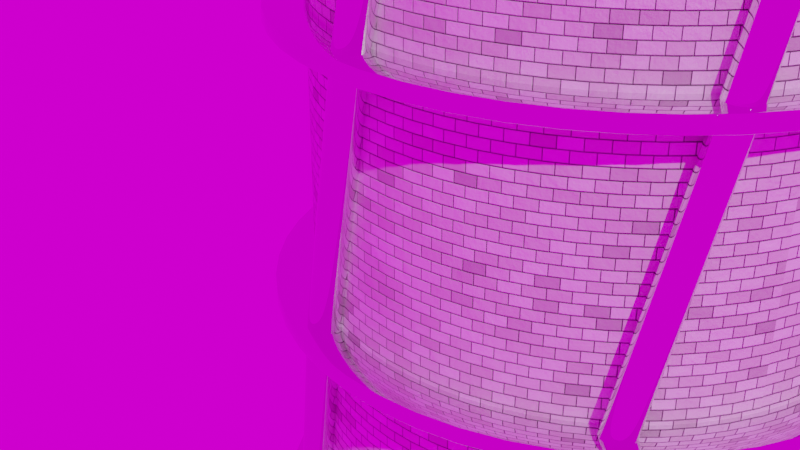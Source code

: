 # Source: creditstower.blend  (saved by Blender 2.92.15; exported with 4.5.12 LTS)
import bpy
from mathutils import Matrix  # noqa: F401  (used for matrix-valued properties, if any)

bpy.ops.wm.read_factory_settings(use_empty=True)
scene = bpy.context.scene
scene.name = 'Scene'

# ---- collections
col_collection = bpy.data.collections.new('Collection'); scene.collection.children.link(col_collection)

# ---- images (referenced by path relative to the original .blend; pixels are not part of the script)
import os
ASSET_DIR = os.environ.get("B2B_ASSET_DIR", "")  # directory of the original .blend (textures are referenced by path, not embedded)
HERE = os.path.dirname(os.path.abspath(__file__))  # packed textures are extracted next to this script under _unpacked/

def load_image(name, relpath, width, height, colorspace="sRGB"):
    """Load a texture the original file referenced (path relative to the .blend, or extracted next to this script)."""
    p = next((c for c in (os.path.join(HERE, relpath), os.path.join(ASSET_DIR, relpath)) if relpath and os.path.exists(c)), "")
    if p:
        img = bpy.data.images.load(p, check_existing=True)
        img.name = name
    else:  # same state as the original file: an image datablock whose file is absent (Cycles renders it pink)
        img = bpy.data.images.new(name, width, height)
        img.source = "FILE"
        img.filepath = "//" + (relpath or name)
    img.colorspace_settings.name = colorspace
    return img
img_tower_baked = load_image('tower_baked', 'textures/tower_baked.png', 1024, 1024, 'sRGB')
img_sky_hdr = load_image('sky.hdr', 'sky.hdr', 1024, 1024, 'Linear Rec.709')

# ---- materials (node trees are filled in below, after node groups)
mat_bricks_bottom = bpy.data.materials.new('bricks_bottom')
mat_metal = bpy.data.materials.new('metal')

# ---- node groups
ng_auto_smooth = bpy.data.node_groups.new('Auto Smooth', 'GeometryNodeTree')
_s = ng_auto_smooth.interface.new_socket(name='Geometry', in_out='OUTPUT', socket_type='NodeSocketGeometry')
_s = ng_auto_smooth.interface.new_socket(name='Geometry', in_out='INPUT', socket_type='NodeSocketGeometry')
_s = ng_auto_smooth.interface.new_socket(name='Angle', in_out='INPUT', socket_type='NodeSocketFloat')
_s.subtype = 'ANGLE'
_s.min_value = 0.0
_s.max_value = 3.142
ng_auto_smooth.is_modifier = True
_N = ng_auto_smooth.nodes; _L = ng_auto_smooth.links
n0 = _N.new('NodeGroupOutput'); n0.name = 'Group Output'; n0.location = (480, -100)
n1 = _N.new('NodeGroupInput'); n1.name = 'Group Input'; n1.location = (-420, -300)
n2 = _N.new('NodeGroupInput'); n2.name = 'Group Input.001'; n2.location = (-60, -100)
n3 = _N.new('GeometryNodeSetShadeSmooth'); n3.name = 'Set Shade Smooth'; n3.location = (120, -100)
n3.domain = 'EDGE'
n4 = _N.new('GeometryNodeSetShadeSmooth'); n4.name = 'Set Shade Smooth.001'; n4.location = (300, -100)
n5 = _N.new('GeometryNodeInputMeshEdgeAngle'); n5.name = 'Edge Angle'; n5.location = (-420, -220)
n6 = _N.new('GeometryNodeInputEdgeSmooth'); n6.name = 'Is Edge Smooth'; n6.location = (-60, -160)
n7 = _N.new('GeometryNodeInputShadeSmooth'); n7.name = 'Is Face Smooth'; n7.location = (-240, -340)
n8 = _N.new('FunctionNodeBooleanMath'); n8.name = 'Boolean Math'; n8.location = (-60, -220)
n9 = _N.new('FunctionNodeCompare'); n9.name = 'Compare'; n9.location = (-240, -180)
n9.operation = 'LESS_EQUAL'
_L.new(n5.outputs[0], n9.inputs[0])
_L.new(n4.outputs[0], n0.inputs[0])
_L.new(n1.outputs[1], n9.inputs[1])
_L.new(n9.outputs[0], n8.inputs[0])
_L.new(n7.outputs[0], n8.inputs[1])
_L.new(n2.outputs[0], n3.inputs[0])
_L.new(n6.outputs[0], n3.inputs[1])
_L.new(n3.outputs[0], n4.inputs[0])
_L.new(n8.outputs[0], n3.inputs[2])
n0.is_active_output = True

# ---- material node trees
mat_bricks_bottom.use_nodes = True; mat_bricks_bottom.node_tree.nodes.clear()
_N = mat_bricks_bottom.node_tree.nodes; _L = mat_bricks_bottom.node_tree.links
n0 = _N.new('ShaderNodeMapping'); n0.name = 'Mapping'; n0.location = (-1013, 49)
n0.width = 240
n0.inputs[2].default_value = (0.0, 0.0, 1.571)
n1 = _N.new('ShaderNodeMapRange'); n1.name = 'Map Range'; n1.location = (-121, 163)
n1.inputs[3].default_value = 0.5
n2 = _N.new('ShaderNodeBump'); n2.name = 'Bump'; n2.location = (-261, -69)
n2.inputs[1].default_value = 0.05
n2.inputs[2].default_value = 1.0
n3 = _N.new('ShaderNodeTexBrick'); n3.name = 'Brick Texture'; n3.location = (-723, 296)
n3.inputs[1].default_value = (1.0, 1.0, 1.0, 1.0)
n3.inputs[2].default_value = (0.1549, 0.1549, 0.1549, 1.0)
n3.inputs[4].default_value = 44.7
n3.inputs[5].default_value = 0.008
n3.inputs[6].default_value = 0.6
n4 = _N.new('ShaderNodeMath'); n4.name = 'Math.001'; n4.location = (-473, -47)
n4.operation = 'SUBTRACT'
n4.inputs[2].default_value = 191.8
n5 = _N.new('ShaderNodeValToRGB'); n5.name = 'ColorRamp'; n5.location = (-131, 455)
while len(n5.color_ramp.elements) > 1: n5.color_ramp.elements.remove(n5.color_ramp.elements[-1])
n5.color_ramp.elements[0].position = 0.0; n5.color_ramp.elements[0].color = (0.04017, 0.04017, 0.04017, 1.0)
_e = n5.color_ramp.elements.new(0.242); _e.color = (0.7663, 0.7447, 0.6911, 1.0)
_e = n5.color_ramp.elements.new(1.0); _e.color = (1.0, 1.0, 1.0, 1.0)
n6 = _N.new('ShaderNodeOutputMaterial'); n6.name = 'Material Output'; n6.location = (542, 264)
n7 = _N.new('ShaderNodeTexCoord'); n7.name = 'Texture Coordinate'; n7.location = (-1596, 75)
n8 = _N.new('ShaderNodeBsdfPrincipled'); n8.name = 'Principled BSDF'; n8.location = (409, 208)
n8.distribution = 'GGX'
n8.subsurface_method = 'BURLEY'
n8.inputs[3].default_value = 1.45
n8.inputs[27].default_value = (0.0, 0.0, 0.0, 1.0)
n8.inputs[28].default_value = 1.0
n9 = _N.new('ShaderNodeMapping'); n9.name = 'Mapping.001'; n9.location = (-1122, 507)
n9.width = 240
n10 = _N.new('ShaderNodeTexNoise'); n10.name = 'Musgrave Texture'; n10.location = (-502, 818)
n10.width = 150
n10.noise_type = 'MULTIFRACTAL'
n10.normalize = False
n10.inputs[2].default_value = 4.6
n10.inputs[3].default_value = 9.3
n10.inputs[4].default_value = 0.6407
n10.inputs[5].default_value = 2.1
n11 = _N.new('ShaderNodeTexCoord'); n11.name = 'Texture Coordinate.001'; n11.location = (-1526, 526)
n12 = _N.new('ShaderNodeTexImage'); n12.name = 'Image Texture'; n12.location = (-1271, 1030)
n12.image = img_tower_baked
_L.new(n7.outputs[2], n0.inputs[0])
_L.new(n3.outputs[1], n1.inputs[0])
_L.new(n2.outputs[0], n8.inputs[5])
_L.new(n3.outputs[0], n5.inputs[0])
_L.new(n1.outputs[0], n8.inputs[2])
_L.new(n3.outputs[1], n4.inputs[1])
_L.new(n4.outputs[0], n2.inputs[3])
_L.new(n5.outputs[0], n8.inputs[0])
_L.new(n8.outputs[0], n6.inputs[0])
_L.new(n0.outputs[0], n3.inputs[0])
_L.new(n9.outputs[0], n10.inputs[0])
_L.new(n10.outputs[0], n4.inputs[0])
_L.new(n11.outputs[2], n9.inputs[0])
n6.is_active_output = True
mat_metal.use_nodes = True; mat_metal.node_tree.nodes.clear()
_N = mat_metal.node_tree.nodes; _L = mat_metal.node_tree.links
n0 = _N.new('ShaderNodeBsdfPrincipled'); n0.name = 'Principled BSDF'; n0.location = (10, 300)
n0.distribution = 'GGX'
n0.subsurface_method = 'BURLEY'
n0.inputs[1].default_value = 1.0
n0.inputs[2].default_value = 0.0
n0.inputs[3].default_value = 1.45
n0.inputs[27].default_value = (0.0, 0.0, 0.0, 1.0)
n0.inputs[28].default_value = 1.0
n1 = _N.new('ShaderNodeOutputMaterial'); n1.name = 'Material Output'; n1.location = (300, 300)
_L.new(n0.outputs[0], n1.inputs[0])
n1.is_active_output = True

# ---- world
world_world = bpy.data.worlds.new('World'); scene.world = world_world
world_world.use_nodes = True; world_world.node_tree.nodes.clear()
_N = world_world.node_tree.nodes; _L = world_world.node_tree.links
n0 = _N.new('ShaderNodeOutputWorld'); n0.name = 'World Output'; n0.location = (300, 300)
n1 = _N.new('ShaderNodeBackground'); n1.name = 'Background'; n1.location = (10, 300)
n2 = _N.new('ShaderNodeTexEnvironment'); n2.name = 'Environment Texture'; n2.location = (-433, 254)
n2.image = img_sky_hdr
_L.new(n1.outputs[0], n0.inputs[0])
_L.new(n2.outputs[0], n1.inputs[0])
n0.is_active_output = True
world_world.color = (0.05088, 0.05088, 0.05088)
world_world.use_sun_shadow = False
world_world.sun_shadow_jitter_overblur = 0.0

# ---- cameras
cam_camera = bpy.data.cameras.new('Camera')
cam_camera.clip_end = 100.0
cam_camera.ortho_scale = 7.314

# ---- lights
light_sun = bpy.data.lights.new('Sun', 'SUN')
light_sun.transmission_factor = 0.0
light_sun.energy = 1.0
light_sun.shadow_soft_size = 0.125

# ---- meshes
me_cylinder_003 = bpy.data.meshes.new('Cylinder.003')
me_cylinder_003.from_pydata([(0.0, 5.0, 12.57), (-0.4901, 4.976, 12.57), (-0.9755, 4.904, 12.57), (-1.451, 4.785, 12.57), (-1.913, 4.619, 12.57), (-2.357, 4.41, 12.57), (-2.778, 4.157, 12.57), (-3.172, 3.865, 12.57), (-3.536, 3.536, 12.57), (-3.865, 3.172, 12.57), (-4.157, 2.778, 12.57), (-4.41, 2.357, 12.57), (-4.619, 1.913, 12.57), (-4.785, 1.451, 12.57), (-4.904, 0.9754, 12.57), (-4.976, 0.4901, 12.57), (-5.0, -2.325e-06, 12.57), (-4.976, -0.4901, 12.57), (-4.904, -0.9755, 12.57), (-4.785, -1.451, 12.57), (-4.619, -1.913, 12.57), (-4.41, -2.357, 12.57), (-4.157, -2.778, 12.57), (-3.865, -3.172, 12.57), (-3.536, -3.536, 12.57), (-3.172, -3.865, 12.57), (4.619, -1.913, 12.57), (-2.778, -4.157, 12.57), (4.785, -1.451, 12.57), (4.904, -0.9755, 12.57), (-2.357, -4.41, 12.57), (-1.913, -4.619, 12.57), (4.976, -0.4901, 12.57), (-1.451, -4.785, 12.57), (5.0, -8.146e-07, 12.57), (-0.9755, -4.904, 12.57), (4.976, 0.4901, 12.57), (-0.4901, -4.976, 12.57), (4.904, 0.9755, 12.57), (4.785, 1.451, 12.57), (-4.013e-06, -5.0, 12.57), (0.4901, -4.976, 12.57), (4.619, 1.913, 12.57), (0.9754, -4.904, 12.57), (4.41, 2.357, 12.57), (1.451, -4.785, 12.57), (4.157, 2.778, 12.57), (1.913, -4.619, 12.57), (3.865, 3.172, 12.57), (3.536, 3.536, 12.57), (2.357, -4.41, 12.57), (2.778, -4.157, 12.57), (3.172, 3.865, 12.57), (3.172, -3.865, 12.57), (2.778, 4.157, 12.57), (3.536, -3.536, 12.57), (2.357, 4.41, 12.57), (3.865, -3.172, 12.57), (1.913, 4.619, 12.57), (1.451, 4.785, 12.57), (4.157, -2.778, 12.57), (4.41, -2.357, 12.57), (0.9755, 4.904, 12.57), (0.4901, 4.976, 12.57), (0.0, 5.0, -10.98), (-0.4901, 4.976, -10.98), (-0.9755, 4.904, -10.98), (-1.451, 4.785, -10.98), (-1.913, 4.619, -10.98), (-2.357, 4.41, -10.98), (-2.778, 4.157, -10.98), (-3.172, 3.865, -10.98), (-3.536, 3.536, -10.98), (-3.865, 3.172, -10.98), (-4.157, 2.778, -10.98), (-4.41, 2.357, -10.98), (-4.619, 1.913, -10.98), (-4.785, 1.451, -10.98), (-4.904, 0.9754, -10.98), (-4.976, 0.4901, -10.98), (-5.0, -2.325e-06, -10.98), (-4.976, -0.4901, -10.98), (-4.904, -0.9755, -10.98), (-4.785, -1.451, -10.98), (-4.619, -1.913, -10.98), (-4.41, -2.357, -10.98), (-4.157, -2.778, -10.98), (-3.865, -3.172, -10.98), (-3.536, -3.536, -10.98), (-3.172, -3.865, -10.98), (4.619, -1.913, -10.98), (-2.778, -4.157, -10.98), (4.785, -1.451, -10.98), (4.904, -0.9755, -10.98), (-2.357, -4.41, -10.98), (-1.913, -4.619, -10.98), (4.976, -0.4901, -10.98), (-1.451, -4.785, -10.98), (5.0, -8.146e-07, -10.98), (-0.9755, -4.904, -10.98), (4.976, 0.4901, -10.98), (-0.4901, -4.976, -10.98), (4.904, 0.9755, -10.98), (4.785, 1.451, -10.98), (-4.013e-06, -5.0, -10.98), (0.4901, -4.976, -10.98), (4.619, 1.913, -10.98), (0.9754, -4.904, -10.98), (4.41, 2.357, -10.98), (1.451, -4.785, -10.98), (4.157, 2.778, -10.98), (1.913, -4.619, -10.98), (3.865, 3.172, -10.98), (3.536, 3.536, -10.98), (2.357, -4.41, -10.98), (2.778, -4.157, -10.98), (3.172, 3.865, -10.98), (3.172, -3.865, -10.98), (2.778, 4.157, -10.98), (3.536, -3.536, -10.98), (2.357, 4.41, -10.98), (3.865, -3.172, -10.98), (1.913, 4.619, -10.98), (1.451, 4.785, -10.98), (4.157, -2.778, -10.98), (4.41, -2.357, -10.98), (0.9755, 4.904, -10.98), (0.4901, 4.976, -10.98)], [], [(24, 88, 89, 25), (32, 96, 98, 34), (46, 110, 112, 48), (25, 89, 91, 27), (39, 103, 106, 42), (49, 113, 116, 52), (26, 90, 92, 28), (42, 106, 108, 44), (54, 118, 120, 56), (55, 119, 121, 57), (48, 112, 113, 49), (0, 64, 65, 1), (27, 91, 94, 30), (52, 116, 118, 54), (1, 65, 66, 2), (29, 93, 96, 32), (58, 122, 123, 59), (2, 66, 67, 3), (30, 94, 95, 31), (62, 126, 127, 63), (3, 67, 68, 4), (34, 98, 100, 36), (14, 78, 79, 15), (4, 68, 69, 5), (44, 108, 110, 46), (15, 79, 80, 16), (5, 69, 70, 6), (63, 127, 64, 0), (6, 70, 71, 7), (16, 80, 81, 17), (7, 71, 72, 8), (17, 81, 82, 18), (8, 72, 73, 9), (37, 101, 104, 40), (9, 73, 74, 10), (18, 82, 83, 19), (10, 74, 75, 11), (19, 83, 84, 20), (11, 75, 76, 12), (36, 100, 102, 38), (12, 76, 77, 13), (20, 84, 85, 21), (13, 77, 78, 14), (35, 99, 101, 37), (31, 95, 97, 33), (45, 109, 111, 47), (33, 97, 99, 35), (41, 105, 107, 43), (40, 104, 105, 41), (60, 124, 125, 61), (43, 107, 109, 45), (21, 85, 86, 22), (47, 111, 114, 50), (50, 114, 115, 51), (51, 115, 117, 53), (22, 86, 87, 23), (57, 121, 124, 60), (38, 102, 103, 39), (23, 87, 88, 24), (61, 125, 90, 26), (56, 120, 122, 58), (53, 117, 119, 55), (28, 92, 93, 29), (59, 123, 126, 62)])
me_cylinder_003.polygons.foreach_set('use_smooth', [True] * 64)
_uv = me_cylinder_003.uv_layers.new(name='UVMap')
_uv.uv.foreach_set('vector', [8.98e-05, 0.6875, 0.7498, 0.6874, 0.7498, 0.7031, 9.044e-05, 0.7031, 0.0001091, 0.04695, 0.7498, 0.04703, 0.7498, 0.06265, 0.0001077, 0.06258, 9.976e-05, 0.1563, 0.7498, 0.1564, 0.7498, 0.172, 9.86e-05, 0.1719, 9.044e-05, 0.7031, 0.7498, 0.7031, 0.7498, 0.7187, 9.101e-05, 0.7187, 0.0001034, 0.1094, 0.7498, 0.1095, 0.7498, 0.1251, 0.0001022, 0.1251, 9.763e-05, 0.1876, 0.7498, 0.1876, 0.7498, 0.2032, 9.651e-05, 0.2032, 0.0001139, 8.658e-05, 0.7498, 0.0001659, 0.7498, 0.01579, 0.0001123, 0.01571, 0.0001022, 0.1251, 0.7498, 0.1251, 0.7498, 0.1407, 0.0001009, 0.1407, 9.557e-05, 0.2188, 0.7498, 0.2188, 0.7498, 0.2345, 9.466e-05, 0.2344, 0.0001055, 0.9374, 0.7498, 0.9374, 0.7498, 0.953, 0.0001069, 0.953, 9.86e-05, 0.1719, 0.7498, 0.172, 0.7498, 0.1876, 9.763e-05, 0.1876, 9.077e-05, 0.3125, 0.7498, 0.3126, 0.7498, 0.3282, 9.013e-05, 0.3282, 9.101e-05, 0.7187, 0.7498, 0.7187, 0.7498, 0.7343, 9.177e-05, 0.7343, 9.651e-05, 0.2032, 0.7498, 0.2032, 0.7498, 0.2188, 9.557e-05, 0.2188, 9.013e-05, 0.3282, 0.7498, 0.3282, 0.7498, 0.3438, 8.959e-05, 0.3438, 0.0001107, 0.03133, 0.7498, 0.03141, 0.7498, 0.04703, 0.0001091, 0.04695, 9.375e-05, 0.25, 0.7498, 0.2501, 0.7498, 0.2657, 9.296e-05, 0.2657, 8.959e-05, 0.3438, 0.7498, 0.3438, 0.7498, 0.3594, 8.901e-05, 0.3594, 9.177e-05, 0.7343, 0.7498, 0.7343, 0.7498, 0.7499, 9.256e-05, 0.75, 9.214e-05, 0.2813, 0.7498, 0.2813, 0.7498, 0.2969, 9.144e-05, 0.2969, 8.901e-05, 0.3594, 0.7498, 0.3594, 0.7498, 0.375, 8.859e-05, 0.375, 0.0001077, 0.06258, 0.7498, 0.06265, 0.7498, 0.07826, 0.0001062, 0.0782, 8.658e-05, 0.5312, 0.7498, 0.5312, 0.7498, 0.5469, 8.673e-05, 0.5469, 8.859e-05, 0.375, 0.7498, 0.375, 0.7498, 0.3907, 8.816e-05, 0.3906, 0.0001009, 0.1407, 0.7498, 0.1407, 0.7498, 0.1564, 9.976e-05, 0.1563, 8.673e-05, 0.5469, 0.7498, 0.5469, 0.7498, 0.5625, 8.682e-05, 0.5625, 8.816e-05, 0.3906, 0.7498, 0.3907, 0.7498, 0.4063, 8.777e-05, 0.4063, 9.144e-05, 0.2969, 0.7498, 0.2969, 0.7498, 0.3126, 9.077e-05, 0.3125, 8.777e-05, 0.4063, 0.7498, 0.4063, 0.7498, 0.4219, 8.743e-05, 0.4219, 8.682e-05, 0.5625, 0.7498, 0.5625, 0.7498, 0.5781, 8.71e-05, 0.5781, 8.743e-05, 0.4219, 0.7498, 0.4219, 0.7498, 0.4375, 8.716e-05, 0.4375, 8.71e-05, 0.5781, 0.7498, 0.5781, 0.7498, 0.5937, 8.731e-05, 0.5937, 8.716e-05, 0.4375, 0.7498, 0.4375, 0.7498, 0.4531, 8.692e-05, 0.4531, 9.505e-05, 0.7968, 0.7498, 0.7968, 0.7498, 0.8124, 9.599e-05, 0.8124, 8.692e-05, 0.4531, 0.7498, 0.4531, 0.7498, 0.4688, 8.676e-05, 0.4688, 8.731e-05, 0.5937, 0.7498, 0.5937, 0.7498, 0.6093, 8.758e-05, 0.6094, 8.676e-05, 0.4688, 0.7498, 0.4688, 0.7498, 0.4844, 8.667e-05, 0.4844, 8.758e-05, 0.6094, 0.7498, 0.6093, 0.7498, 0.625, 8.789e-05, 0.625, 8.667e-05, 0.4844, 0.7498, 0.4844, 0.7498, 0.5, 8.661e-05, 0.5, 0.0001062, 0.0782, 0.7498, 0.07826, 0.7498, 0.09388, 0.0001048, 0.09382, 8.661e-05, 0.5, 0.7498, 0.5, 0.7498, 0.5156, 8.664e-05, 0.5156, 8.789e-05, 0.625, 0.7498, 0.625, 0.7498, 0.6406, 8.831e-05, 0.6406, 8.664e-05, 0.5156, 0.7498, 0.5156, 0.7498, 0.5312, 8.658e-05, 0.5312, 9.414e-05, 0.7812, 0.7498, 0.7812, 0.7498, 0.7968, 9.505e-05, 0.7968, 9.256e-05, 0.75, 0.7498, 0.7499, 0.7498, 0.7655, 9.335e-05, 0.7656, 9.924e-05, 0.8593, 0.7498, 0.8593, 0.7498, 0.8749, 0.0001003, 0.8749, 9.335e-05, 0.7656, 0.7498, 0.7655, 0.7498, 0.7812, 9.414e-05, 0.7812, 9.702e-05, 0.8281, 0.7498, 0.828, 0.7498, 0.8436, 9.806e-05, 0.8437, 9.599e-05, 0.8124, 0.7498, 0.8124, 0.7498, 0.828, 9.702e-05, 0.8281, 0.0001084, 0.9687, 0.7498, 0.9686, 0.7498, 0.9842, 0.0001099, 0.9843, 9.806e-05, 0.8437, 0.7498, 0.8436, 0.7498, 0.8593, 9.924e-05, 0.8593, 8.831e-05, 0.6406, 0.7498, 0.6406, 0.7498, 0.6562, 8.874e-05, 0.6562, 0.0001003, 0.8749, 0.7498, 0.8749, 0.7498, 0.8905, 0.0001016, 0.8906, 0.0001016, 0.8906, 0.7498, 0.8905, 0.7498, 0.9061, 0.0001029, 0.9062, 0.0001029, 0.9062, 0.7498, 0.9061, 0.7498, 0.9217, 0.0001042, 0.9218, 8.874e-05, 0.6562, 0.7498, 0.6562, 0.7498, 0.6718, 8.928e-05, 0.6718, 0.0001069, 0.953, 0.7498, 0.953, 0.7498, 0.9686, 0.0001084, 0.9687, 0.0001048, 0.09382, 0.7498, 0.09388, 0.7498, 0.1095, 0.0001034, 0.1094, 8.928e-05, 0.6718, 0.7498, 0.6718, 0.7498, 0.6874, 8.98e-05, 0.6875, 0.0001099, 0.9843, 0.7498, 0.9842, 0.7498, 0.9998, 0.0001115, 0.9999, 9.466e-05, 0.2344, 0.7498, 0.2345, 0.7498, 0.2501, 9.375e-05, 0.25, 0.0001042, 0.9218, 0.7498, 0.9217, 0.7498, 0.9374, 0.0001055, 0.9374, 0.0001123, 0.01571, 0.7498, 0.01579, 0.7498, 0.03141, 0.0001107, 0.03133, 9.296e-05, 0.2657, 0.7498, 0.2657, 0.7498, 0.2813, 9.214e-05, 0.2813])
me_cylinder_003.materials.append(mat_bricks_bottom)
me_cylinder_003.use_remesh_fix_poles = True
me_cylinder_003.use_remesh_preserve_attributes = False
me_cylinder_003.use_mirror_vertex_groups = False
me_cylinder_003.update()
me_cylinder_002 = bpy.data.meshes.new('Cylinder.002')
me_cylinder_002.from_pydata([(-6.726e-07, 4.579, -10.78), (-3.835e-07, 4.585, -11.06), (0.574, 4.543, -10.78), (0.5747, 4.549, -11.06), (1.139, 4.436, -10.78), (1.14, 4.441, -11.06), (1.686, 4.258, -10.78), (1.688, 4.263, -11.06), (2.206, 4.013, -10.78), (2.209, 4.018, -11.06), (2.692, 3.705, -10.78), (2.695, 3.71, -11.06), (3.135, 3.338, -10.78), (3.139, 3.343, -11.06), (3.529, 2.919, -10.78), (3.533, 2.923, -11.06), (3.867, 2.454, -10.78), (3.872, 2.457, -11.06), (4.144, 1.95, -10.78), (4.149, 1.952, -11.06), (4.355, 1.415, -10.78), (4.361, 1.417, -11.06), (4.498, 0.8581, -10.78), (4.504, 0.8592, -11.06), (4.57, 0.2875, -10.78), (4.576, 0.2879, -11.06), (4.57, -0.2876, -10.78), (4.576, -0.2879, -11.06), (4.498, -0.8581, -10.78), (4.504, -0.8592, -11.06), (4.355, -1.415, -10.78), (4.361, -1.417, -11.06), (4.144, -1.95, -10.78), (4.149, -1.952, -11.06), (3.867, -2.454, -10.78), (3.872, -2.457, -11.06), (3.529, -2.919, -10.78), (3.533, -2.923, -11.06), (3.135, -3.338, -10.78), (3.139, -3.343, -11.06), (2.692, -3.705, -10.78), (2.695, -3.71, -11.06), (2.206, -4.013, -10.78), (2.209, -4.018, -11.06), (1.686, -4.258, -10.78), (1.688, -4.263, -11.06), (1.139, -4.436, -10.78), (1.14, -4.441, -11.06), (0.574, -4.543, -10.78), (0.5747, -4.549, -11.06), (-3.193e-06, -4.579, -10.78), (-3.429e-06, -4.585, -11.06), (-0.574, -4.543, -10.78), (-0.5747, -4.549, -11.06), (-1.139, -4.436, -10.78), (-1.14, -4.441, -11.06), (-1.686, -4.258, -10.78), (-1.688, -4.263, -11.06), (-2.206, -4.013, -10.78), (-2.209, -4.018, -11.06), (-2.692, -3.705, -10.78), (-2.695, -3.71, -11.06), (-3.135, -3.338, -10.78), (-3.139, -3.343, -11.06), (-3.529, -2.919, -10.78), (-3.533, -2.923, -11.06), (-3.867, -2.454, -10.78), (-3.872, -2.457, -11.06), (-4.144, -1.95, -10.78), (-4.149, -1.952, -11.06), (-4.355, -1.415, -10.78), (-4.361, -1.417, -11.06), (-4.498, -0.8581, -10.78), (-4.504, -0.8592, -11.06), (-4.57, -0.2875, -10.78), (-4.576, -0.2879, -11.06), (-4.57, 0.2876, -10.78), (-4.576, 0.2879, -11.06), (-4.498, 0.8581, -10.78), (-4.504, 0.8592, -11.06), (-4.355, 1.415, -10.78), (-4.361, 1.417, -11.06), (-4.144, 1.95, -10.78), (-4.149, 1.952, -11.06), (-3.867, 2.454, -10.78), (-3.872, 2.457, -11.06), (-3.529, 2.919, -10.78), (-3.533, 2.923, -11.06), (-3.135, 3.338, -10.78), (-3.139, 3.343, -11.06), (-2.692, 3.705, -10.78), (-2.695, 3.71, -11.06), (-2.206, 4.013, -10.78), (-2.209, 4.018, -11.06), (-1.686, 4.258, -10.78), (-1.688, 4.263, -11.06), (-1.139, 4.436, -10.78), (-1.14, 4.441, -11.06), (-0.574, 4.543, -10.78), (-0.5747, 4.549, -11.06), (0.7161, 5.669, -11.06), (-1.096e-07, 5.714, -11.06), (1.421, 5.534, -11.06), (2.103, 5.312, -11.06), (2.753, 5.007, -11.06), (3.358, 4.622, -11.06), (3.911, 4.165, -11.06), (4.402, 3.642, -11.06), (4.824, 3.061, -11.06), (5.17, 2.433, -11.06), (5.434, 1.766, -11.06), (5.612, 1.071, -11.06), (5.702, 0.3588, -11.06), (5.702, -0.3588, -11.06), (5.612, -1.071, -11.06), (5.434, -1.766, -11.06), (5.17, -2.433, -11.06), (4.824, -3.061, -11.06), (4.402, -3.642, -11.06), (3.911, -4.165, -11.06), (3.358, -4.622, -11.06), (2.753, -5.007, -11.06), (2.103, -5.312, -11.06), (1.421, -5.534, -11.06), (0.7161, -5.669, -11.06), (-4.696e-06, -5.714, -11.06), (-0.7161, -5.669, -11.06), (-1.421, -5.534, -11.06), (-2.103, -5.312, -11.06), (-2.753, -5.007, -11.06), (-3.358, -4.622, -11.06), (-3.911, -4.165, -11.06), (-4.402, -3.642, -11.06), (-4.824, -3.061, -11.06), (-5.17, -2.433, -11.06), (-5.434, -1.766, -11.06), (-5.612, -1.071, -11.06), (-5.702, -0.3588, -11.06), (-5.702, 0.3588, -11.06), (-5.612, 1.071, -11.06), (-5.434, 1.766, -11.06), (-5.17, 2.433, -11.06), (-4.824, 3.061, -11.06), (-4.402, 3.642, -11.06), (-3.911, 4.165, -11.06), (-3.358, 4.622, -11.06), (-2.753, 5.007, -11.06), (-2.103, 5.312, -11.06), (-1.421, 5.534, -11.06), (-0.7161, 5.669, -11.06), (-1.096e-07, 5.714, -10.78), (0.7161, 5.669, -10.78), (1.421, 5.534, -10.78), (2.103, 5.312, -10.78), (2.753, 5.007, -10.78), (3.358, 4.622, -10.78), (3.911, 4.165, -10.78), (4.402, 3.642, -10.78), (4.824, 3.061, -10.78), (5.17, 2.433, -10.78), (5.434, 1.766, -10.78), (5.612, 1.071, -10.78), (5.702, 0.3588, -10.78), (5.702, -0.3588, -10.78), (5.612, -1.071, -10.78), (5.434, -1.766, -10.78), (5.17, -2.433, -10.78), (4.824, -3.061, -10.78), (4.402, -3.642, -10.78), (3.911, -4.165, -10.78), (3.358, -4.622, -10.78), (2.753, -5.007, -10.78), (2.103, -5.312, -10.78), (1.421, -5.534, -10.78), (0.7161, -5.669, -10.78), (-4.696e-06, -5.714, -10.78), (-0.7161, -5.669, -10.78), (-1.421, -5.534, -10.78), (-2.103, -5.312, -10.78), (-2.753, -5.007, -10.78), (-3.358, -4.622, -10.78), (-3.911, -4.165, -10.78), (-4.402, -3.642, -10.78), (-4.824, -3.061, -10.78), (-5.17, -2.433, -10.78), (-5.434, -1.766, -10.78), (-5.612, -1.071, -10.78), (-5.702, -0.3588, -10.78), (-5.702, 0.3588, -10.78), (-5.612, 1.071, -10.78), (-5.434, 1.766, -10.78), (-5.17, 2.433, -10.78), (-4.824, 3.061, -10.78), (-4.402, 3.642, -10.78), (-3.911, 4.165, -10.78), (-3.358, 4.622, -10.78), (-2.753, 5.007, -10.78), (-2.103, 5.312, -10.78), (-1.421, 5.534, -10.78), (-0.7161, 5.669, -10.78)], [], [(150, 151, 100, 101), (151, 152, 102, 100), (152, 153, 103, 102), (153, 154, 104, 103), (154, 155, 105, 104), (155, 156, 106, 105), (156, 157, 107, 106), (157, 158, 108, 107), (158, 159, 109, 108), (159, 160, 110, 109), (160, 161, 111, 110), (161, 162, 112, 111), (162, 163, 113, 112), (163, 164, 114, 113), (164, 165, 115, 114), (165, 166, 116, 115), (166, 167, 117, 116), (167, 168, 118, 117), (168, 169, 119, 118), (169, 170, 120, 119), (170, 171, 121, 120), (171, 172, 122, 121), (172, 173, 123, 122), (173, 174, 124, 123), (174, 175, 125, 124), (175, 176, 126, 125), (176, 177, 127, 126), (177, 178, 128, 127), (178, 179, 129, 128), (179, 180, 130, 129), (180, 181, 131, 130), (181, 182, 132, 131), (182, 183, 133, 132), (183, 184, 134, 133), (184, 185, 135, 134), (185, 186, 136, 135), (186, 187, 137, 136), (187, 188, 138, 137), (188, 189, 139, 138), (189, 190, 140, 139), (190, 191, 141, 140), (191, 192, 142, 141), (192, 193, 143, 142), (193, 194, 144, 143), (194, 195, 145, 144), (195, 196, 146, 145), (196, 197, 147, 146), (197, 198, 148, 147), (4, 5, 7, 6), (198, 199, 149, 148), (199, 150, 101, 149), (2, 3, 5, 4), (1, 101, 100, 3), (3, 100, 102, 5), (5, 102, 103, 7), (7, 103, 104, 9), (9, 104, 105, 11), (11, 105, 106, 13), (13, 106, 107, 15), (15, 107, 108, 17), (17, 108, 109, 19), (19, 109, 110, 21), (21, 110, 111, 23), (23, 111, 112, 25), (25, 112, 113, 27), (27, 113, 114, 29), (29, 114, 115, 31), (31, 115, 116, 33), (33, 116, 117, 35), (35, 117, 118, 37), (37, 118, 119, 39), (39, 119, 120, 41), (41, 120, 121, 43), (43, 121, 122, 45), (45, 122, 123, 47), (47, 123, 124, 49), (49, 124, 125, 51), (51, 125, 126, 53), (53, 126, 127, 55), (55, 127, 128, 57), (57, 128, 129, 59), (59, 129, 130, 61), (61, 130, 131, 63), (63, 131, 132, 65), (65, 132, 133, 67), (67, 133, 134, 69), (69, 134, 135, 71), (71, 135, 136, 73), (73, 136, 137, 75), (75, 137, 138, 77), (77, 138, 139, 79), (79, 139, 140, 81), (81, 140, 141, 83), (83, 141, 142, 85), (85, 142, 143, 87), (87, 143, 144, 89), (89, 144, 145, 91), (91, 145, 146, 93), (93, 146, 147, 95), (95, 147, 148, 97), (97, 148, 149, 99), (99, 149, 101, 1), (2, 151, 150, 0), (4, 152, 151, 2), (6, 153, 152, 4), (8, 154, 153, 6), (10, 155, 154, 8), (12, 156, 155, 10), (14, 157, 156, 12), (16, 158, 157, 14), (18, 159, 158, 16), (20, 160, 159, 18), (22, 161, 160, 20), (24, 162, 161, 22), (26, 163, 162, 24), (28, 164, 163, 26), (30, 165, 164, 28), (32, 166, 165, 30), (34, 167, 166, 32), (36, 168, 167, 34), (38, 169, 168, 36), (40, 170, 169, 38), (42, 171, 170, 40), (44, 172, 171, 42), (46, 173, 172, 44), (48, 174, 173, 46), (50, 175, 174, 48), (52, 176, 175, 50), (54, 177, 176, 52), (56, 178, 177, 54), (58, 179, 178, 56), (60, 180, 179, 58), (62, 181, 180, 60), (64, 182, 181, 62), (66, 183, 182, 64), (68, 184, 183, 66), (70, 185, 184, 68), (72, 186, 185, 70), (74, 187, 186, 72), (76, 188, 187, 74), (78, 189, 188, 76), (80, 190, 189, 78), (82, 191, 190, 80), (84, 192, 191, 82), (86, 193, 192, 84), (88, 194, 193, 86), (90, 195, 194, 88), (92, 196, 195, 90), (94, 197, 196, 92), (96, 198, 197, 94), (98, 199, 198, 96), (0, 150, 199, 98), (6, 7, 9, 8), (8, 9, 11, 10), (10, 11, 13, 12), (12, 13, 15, 14), (14, 15, 17, 16), (16, 17, 19, 18), (18, 19, 21, 20), (20, 21, 23, 22), (22, 23, 25, 24), (24, 25, 27, 26), (26, 27, 29, 28), (28, 29, 31, 30), (30, 31, 33, 32), (32, 33, 35, 34), (34, 35, 37, 36), (36, 37, 39, 38), (38, 39, 41, 40), (40, 41, 43, 42), (42, 43, 45, 44), (44, 45, 47, 46), (46, 47, 49, 48), (48, 49, 51, 50), (50, 51, 53, 52), (52, 53, 55, 54), (54, 55, 57, 56), (56, 57, 59, 58), (58, 59, 61, 60), (60, 61, 63, 62), (62, 63, 65, 64), (64, 65, 67, 66), (66, 67, 69, 68), (68, 69, 71, 70), (70, 71, 73, 72), (72, 73, 75, 74), (74, 75, 77, 76), (76, 77, 79, 78), (78, 79, 81, 80), (80, 81, 83, 82), (82, 83, 85, 84), (84, 85, 87, 86), (86, 87, 89, 88), (88, 89, 91, 90), (90, 91, 93, 92), (92, 93, 95, 94), (94, 95, 97, 96), (96, 97, 99, 98), (98, 99, 1, 0), (0, 1, 3, 2)])
me_cylinder_002.polygons.foreach_set('use_smooth', [True] * 200)
_uv = me_cylinder_002.uv_layers.new(name='UVMap')
_uv.uv.foreach_set('vector', [1.0, 0.5, 0.98, 0.5, 0.98, 1.0, 1.0, 1.0, 0.98, 0.5, 0.96, 0.5, 0.96, 1.0, 0.98, 1.0, 0.96, 0.5, 0.94, 0.5, 0.94, 1.0, 0.96, 1.0, 0.94, 0.5, 0.92, 0.5, 0.92, 1.0, 0.94, 1.0, 0.92, 0.5, 0.9, 0.5, 0.9, 1.0, 0.92, 1.0, 0.9, 0.5, 0.88, 0.5, 0.88, 1.0, 0.9, 1.0, 0.88, 0.5, 0.86, 0.5, 0.86, 1.0, 0.88, 1.0, 0.86, 0.5, 0.84, 0.5, 0.84, 1.0, 0.86, 1.0, 0.84, 0.5, 0.82, 0.5, 0.82, 1.0, 0.84, 1.0, 0.82, 0.5, 0.8, 0.5, 0.8, 1.0, 0.82, 1.0, 0.8, 0.5, 0.78, 0.5, 0.78, 1.0, 0.8, 1.0, 0.78, 0.5, 0.76, 0.5, 0.76, 1.0, 0.78, 1.0, 0.76, 0.5, 0.74, 0.5, 0.74, 1.0, 0.76, 1.0, 0.74, 0.5, 0.72, 0.5, 0.72, 1.0, 0.74, 1.0, 0.72, 0.5, 0.7, 0.5, 0.7, 1.0, 0.72, 1.0, 0.7, 0.5, 0.68, 0.5, 0.68, 1.0, 0.7, 1.0, 0.68, 0.5, 0.66, 0.5, 0.66, 1.0, 0.68, 1.0, 0.66, 0.5, 0.64, 0.5, 0.64, 1.0, 0.66, 1.0, 0.64, 0.5, 0.62, 0.5, 0.62, 1.0, 0.64, 1.0, 0.62, 0.5, 0.6, 0.5, 0.6, 1.0, 0.62, 1.0, 0.6, 0.5, 0.58, 0.5, 0.58, 1.0, 0.6, 1.0, 0.58, 0.5, 0.56, 0.5, 0.56, 1.0, 0.58, 1.0, 0.56, 0.5, 0.54, 0.5, 0.54, 1.0, 0.56, 1.0, 0.54, 0.5, 0.52, 0.5, 0.52, 1.0, 0.54, 1.0, 0.52, 0.5, 0.5, 0.5, 0.5, 1.0, 0.52, 1.0, 0.5, 0.5, 0.48, 0.5, 0.48, 1.0, 0.5, 1.0, 0.48, 0.5, 0.46, 0.5, 0.46, 1.0, 0.48, 1.0, 0.46, 0.5, 0.44, 0.5, 0.44, 1.0, 0.46, 1.0, 0.44, 0.5, 0.42, 0.5, 0.42, 1.0, 0.44, 1.0, 0.42, 0.5, 0.4, 0.5, 0.4, 1.0, 0.42, 1.0, 0.4, 0.5, 0.38, 0.5, 0.38, 1.0, 0.4, 1.0, 0.38, 0.5, 0.36, 0.5, 0.36, 1.0, 0.38, 1.0, 0.36, 0.5, 0.34, 0.5, 0.34, 1.0, 0.36, 1.0, 0.34, 0.5, 0.32, 0.5, 0.32, 1.0, 0.34, 1.0, 0.32, 0.5, 0.3, 0.5, 0.3, 1.0, 0.32, 1.0, 0.3, 0.5, 0.28, 0.5, 0.28, 1.0, 0.3, 1.0, 0.28, 0.5, 0.26, 0.5, 0.26, 1.0, 0.28, 1.0, 0.26, 0.5, 0.24, 0.5, 0.24, 1.0, 0.26, 1.0, 0.24, 0.5, 0.22, 0.5, 0.22, 1.0, 0.24, 1.0, 0.22, 0.5, 0.2, 0.5, 0.2, 1.0, 0.22, 1.0, 0.2, 0.5, 0.18, 0.5, 0.18, 1.0, 0.2, 1.0, 0.18, 0.5, 0.16, 0.5, 0.16, 1.0, 0.18, 1.0, 0.16, 0.5, 0.14, 0.5, 0.14, 1.0, 0.16, 1.0, 0.14, 0.5, 0.12, 0.5, 0.12, 1.0, 0.14, 1.0, 0.12, 0.5, 0.1, 0.5, 0.1, 1.0, 0.12, 1.0, 0.1, 0.5, 0.08, 0.5, 0.08, 1.0, 0.1, 1.0, 0.08, 0.5, 0.06, 0.5, 0.06, 1.0, 0.08, 1.0, 0.06, 0.5, 0.04, 0.5, 0.04, 1.0, 0.06, 1.0, 0.7978, 0.4363, 0.3025, 0.4546, 0.3278, 0.4464, 0.8208, 0.4289, 0.04, 0.5, 0.02, 0.5, 0.02, 1.0, 0.04, 1.0, 0.02, 0.5, 3.874e-07, 0.5, 3.874e-07, 1.0, 0.02, 1.0, 0.7741, 0.4408, 0.2765, 0.4596, 0.3025, 0.4546, 0.7978, 0.4363, 0.25, 0.4613, 0.25, 0.49, 0.2801, 0.4881, 0.2765, 0.4596, 0.2765, 0.4596, 0.2801, 0.4881, 0.3097, 0.4825, 0.3025, 0.4546, 0.3025, 0.4546, 0.3097, 0.4825, 0.3383, 0.4731, 0.3278, 0.4464, 0.3278, 0.4464, 0.3383, 0.4731, 0.3656, 0.4603, 0.3518, 0.4351, 0.3518, 0.4351, 0.3656, 0.4603, 0.3911, 0.4442, 0.3742, 0.4209, 0.3742, 0.4209, 0.3911, 0.4442, 0.4143, 0.425, 0.3946, 0.404, 0.3946, 0.404, 0.4143, 0.425, 0.4349, 0.403, 0.4128, 0.3847, 0.4128, 0.3847, 0.4349, 0.403, 0.4526, 0.3786, 0.4284, 0.3632, 0.4284, 0.3632, 0.4526, 0.3786, 0.4672, 0.3522, 0.4412, 0.34, 0.4412, 0.34, 0.4672, 0.3522, 0.4783, 0.3242, 0.4509, 0.3153, 0.4509, 0.3153, 0.4783, 0.3242, 0.4857, 0.295, 0.4575, 0.2896, 0.4575, 0.2896, 0.4857, 0.295, 0.4895, 0.2651, 0.4608, 0.2633, 0.4608, 0.2633, 0.4895, 0.2651, 0.4895, 0.2349, 0.4608, 0.2367, 0.4608, 0.2367, 0.4895, 0.2349, 0.4857, 0.205, 0.4575, 0.2104, 0.4575, 0.2104, 0.4857, 0.205, 0.4783, 0.1758, 0.4509, 0.1847, 0.4509, 0.1847, 0.4783, 0.1758, 0.4672, 0.1478, 0.4412, 0.16, 0.4412, 0.16, 0.4672, 0.1478, 0.4526, 0.1214, 0.4284, 0.1368, 0.4284, 0.1368, 0.4526, 0.1214, 0.4349, 0.09702, 0.4128, 0.1153, 0.4128, 0.1153, 0.4349, 0.09702, 0.4143, 0.07505, 0.3946, 0.09599, 0.3946, 0.09599, 0.4143, 0.07505, 0.3911, 0.05584, 0.3742, 0.07908, 0.3742, 0.07908, 0.3911, 0.05584, 0.3656, 0.03969, 0.3518, 0.06487, 0.3518, 0.06487, 0.3656, 0.03969, 0.3383, 0.02685, 0.3278, 0.05357, 0.3278, 0.05357, 0.3383, 0.02685, 0.3097, 0.01754, 0.3025, 0.04537, 0.3025, 0.04537, 0.3097, 0.01754, 0.2801, 0.01189, 0.2765, 0.0404, 0.2765, 0.0404, 0.2801, 0.01189, 0.25, 0.01, 0.25, 0.03873, 0.25, 0.03873, 0.25, 0.01, 0.2199, 0.01189, 0.2235, 0.0404, 0.2235, 0.0404, 0.2199, 0.01189, 0.1903, 0.01754, 0.1975, 0.04537, 0.1975, 0.04537, 0.1903, 0.01754, 0.1616, 0.02685, 0.1722, 0.05357, 0.1722, 0.05357, 0.1616, 0.02685, 0.1344, 0.03969, 0.1482, 0.06487, 0.1482, 0.06487, 0.1344, 0.03969, 0.1089, 0.05584, 0.1258, 0.07908, 0.1258, 0.07908, 0.1089, 0.05584, 0.08571, 0.07505, 0.1054, 0.09599, 0.1054, 0.09599, 0.08571, 0.07505, 0.06508, 0.09702, 0.08722, 0.1153, 0.08722, 0.1153, 0.06508, 0.09702, 0.04736, 0.1214, 0.07162, 0.1368, 0.07162, 0.1368, 0.04736, 0.1214, 0.03284, 0.1478, 0.05884, 0.16, 0.05884, 0.16, 0.03284, 0.1478, 0.02175, 0.1758, 0.04907, 0.1847, 0.04907, 0.1847, 0.02175, 0.1758, 0.01425, 0.205, 0.04248, 0.2104, 0.04248, 0.2104, 0.01425, 0.205, 0.01047, 0.2349, 0.03915, 0.2367, 0.03915, 0.2367, 0.01047, 0.2349, 0.01047, 0.2651, 0.03915, 0.2633, 0.03915, 0.2633, 0.01047, 0.2651, 0.01425, 0.295, 0.04248, 0.2896, 0.04248, 0.2896, 0.01425, 0.295, 0.02175, 0.3242, 0.04907, 0.3153, 0.04907, 0.3153, 0.02175, 0.3242, 0.03284, 0.3522, 0.05884, 0.34, 0.05884, 0.34, 0.03284, 0.3522, 0.04736, 0.3786, 0.07162, 0.3632, 0.07162, 0.3632, 0.04736, 0.3786, 0.06508, 0.403, 0.08722, 0.3847, 0.08722, 0.3847, 0.06508, 0.403, 0.08571, 0.425, 0.1054, 0.404, 0.1054, 0.404, 0.08571, 0.425, 0.1089, 0.4442, 0.1258, 0.4209, 0.1258, 0.4209, 0.1089, 0.4442, 0.1344, 0.4603, 0.1482, 0.4351, 0.1482, 0.4351, 0.1344, 0.4603, 0.1617, 0.4731, 0.1722, 0.4464, 0.1722, 0.4464, 0.1617, 0.4731, 0.1903, 0.4825, 0.1975, 0.4546, 0.1975, 0.4546, 0.1903, 0.4825, 0.2199, 0.4881, 0.2235, 0.4596, 0.2235, 0.4596, 0.2199, 0.4881, 0.25, 0.49, 0.25, 0.4613, 0.7741, 0.4408, 0.7801, 0.4881, 0.75, 0.49, 0.75, 0.4424, 0.7978, 0.4363, 0.8097, 0.4825, 0.7801, 0.4881, 0.7741, 0.4408, 0.8208, 0.4289, 0.8383, 0.4731, 0.8097, 0.4825, 0.7978, 0.4363, 0.8427, 0.4186, 0.8656, 0.4603, 0.8383, 0.4731, 0.8208, 0.4289, 0.8631, 0.4056, 0.8911, 0.4442, 0.8656, 0.4603, 0.8427, 0.4186, 0.8817, 0.3902, 0.9143, 0.425, 0.8911, 0.4442, 0.8631, 0.4056, 0.8982, 0.3726, 0.9349, 0.403, 0.9143, 0.425, 0.8817, 0.3902, 0.9124, 0.3531, 0.9526, 0.3786, 0.9349, 0.403, 0.8982, 0.3726, 0.9241, 0.3319, 0.9672, 0.3522, 0.9526, 0.3786, 0.9124, 0.3531, 0.9329, 0.3094, 0.9783, 0.3242, 0.9672, 0.3522, 0.9241, 0.3319, 0.939, 0.286, 0.9857, 0.295, 0.9783, 0.3242, 0.9329, 0.3094, 0.942, 0.2621, 0.9895, 0.2651, 0.9857, 0.295, 0.939, 0.286, 0.942, 0.2379, 0.9895, 0.2349, 0.9895, 0.2651, 0.942, 0.2621, 0.939, 0.214, 0.9857, 0.205, 0.9895, 0.2349, 0.942, 0.2379, 0.9329, 0.1906, 0.9783, 0.1758, 0.9857, 0.205, 0.939, 0.214, 0.9241, 0.1681, 0.9672, 0.1478, 0.9783, 0.1758, 0.9329, 0.1906, 0.9124, 0.1469, 0.9526, 0.1214, 0.9672, 0.1478, 0.9241, 0.1681, 0.8982, 0.1274, 0.9349, 0.09702, 0.9526, 0.1214, 0.9124, 0.1469, 0.8817, 0.1098, 0.9143, 0.07505, 0.9349, 0.09702, 0.8982, 0.1274, 0.8631, 0.09438, 0.8911, 0.05584, 0.9143, 0.07505, 0.8817, 0.1098, 0.8427, 0.08143, 0.8656, 0.03969, 0.8911, 0.05584, 0.8631, 0.09438, 0.8208, 0.07115, 0.8383, 0.02685, 0.8656, 0.03969, 0.8427, 0.08143, 0.7978, 0.06368, 0.8097, 0.01754, 0.8383, 0.02685, 0.8208, 0.07115, 0.7741, 0.05915, 0.7801, 0.01189, 0.8097, 0.01754, 0.7978, 0.06368, 0.75, 0.05764, 0.75, 0.01, 0.7801, 0.01189, 0.7741, 0.05915, 0.7259, 0.05915, 0.7199, 0.01189, 0.75, 0.01, 0.75, 0.05764, 0.7022, 0.06368, 0.6903, 0.01754, 0.7199, 0.01189, 0.7259, 0.05915, 0.6792, 0.07115, 0.6616, 0.02685, 0.6903, 0.01754, 0.7022, 0.06368, 0.6573, 0.08143, 0.6344, 0.03969, 0.6616, 0.02685, 0.6792, 0.07115, 0.6369, 0.09438, 0.6089, 0.05584, 0.6344, 0.03969, 0.6573, 0.08143, 0.6183, 0.1098, 0.5857, 0.07505, 0.6089, 0.05584, 0.6369, 0.09438, 0.6018, 0.1274, 0.5651, 0.09702, 0.5857, 0.07505, 0.6183, 0.1098, 0.5876, 0.1469, 0.5474, 0.1214, 0.5651, 0.09702, 0.6018, 0.1274, 0.5759, 0.1681, 0.5328, 0.1478, 0.5474, 0.1214, 0.5876, 0.1469, 0.5671, 0.1906, 0.5217, 0.1758, 0.5328, 0.1478, 0.5759, 0.1681, 0.561, 0.214, 0.5143, 0.205, 0.5217, 0.1758, 0.5671, 0.1906, 0.558, 0.2379, 0.5105, 0.2349, 0.5143, 0.205, 0.561, 0.214, 0.558, 0.2621, 0.5105, 0.2651, 0.5105, 0.2349, 0.558, 0.2379, 0.561, 0.286, 0.5143, 0.295, 0.5105, 0.2651, 0.558, 0.2621, 0.5671, 0.3094, 0.5217, 0.3242, 0.5143, 0.295, 0.561, 0.286, 0.5759, 0.3319, 0.5328, 0.3522, 0.5217, 0.3242, 0.5671, 0.3094, 0.5876, 0.3531, 0.5474, 0.3786, 0.5328, 0.3522, 0.5759, 0.3319, 0.6018, 0.3726, 0.5651, 0.403, 0.5474, 0.3786, 0.5876, 0.3531, 0.6183, 0.3902, 0.5857, 0.425, 0.5651, 0.403, 0.6018, 0.3726, 0.6369, 0.4056, 0.6089, 0.4442, 0.5857, 0.425, 0.6183, 0.3902, 0.6573, 0.4186, 0.6344, 0.4603, 0.6089, 0.4442, 0.6369, 0.4056, 0.6792, 0.4289, 0.6617, 0.4731, 0.6344, 0.4603, 0.6573, 0.4186, 0.7022, 0.4363, 0.6903, 0.4825, 0.6617, 0.4731, 0.6792, 0.4289, 0.7259, 0.4408, 0.7199, 0.4881, 0.6903, 0.4825, 0.7022, 0.4363, 0.75, 0.4424, 0.75, 0.49, 0.7199, 0.4881, 0.7259, 0.4408, 0.8208, 0.4289, 0.3278, 0.4464, 0.3518, 0.4351, 0.8427, 0.4186, 0.8427, 0.4186, 0.3518, 0.4351, 0.3742, 0.4209, 0.8631, 0.4056, 0.8631, 0.4056, 0.3742, 0.4209, 0.3946, 0.404, 0.8817, 0.3902, 0.8817, 0.3902, 0.3946, 0.404, 0.4128, 0.3847, 0.8982, 0.3726, 0.8982, 0.3726, 0.4128, 0.3847, 0.4284, 0.3632, 0.9124, 0.3531, 0.9124, 0.3531, 0.4284, 0.3632, 0.4412, 0.34, 0.9241, 0.3319, 0.9241, 0.3319, 0.4412, 0.34, 0.4509, 0.3153, 0.9329, 0.3094, 0.9329, 0.3094, 0.4509, 0.3153, 0.4575, 0.2896, 0.939, 0.286, 0.939, 0.286, 0.4575, 0.2896, 0.4608, 0.2633, 0.942, 0.2621, 0.942, 0.2621, 0.4608, 0.2633, 0.4608, 0.2367, 0.942, 0.2379, 0.942, 0.2379, 0.4608, 0.2367, 0.4575, 0.2104, 0.939, 0.214, 0.939, 0.214, 0.4575, 0.2104, 0.4509, 0.1847, 0.9329, 0.1906, 0.9329, 0.1906, 0.4509, 0.1847, 0.4412, 0.16, 0.9241, 0.1681, 0.9241, 0.1681, 0.4412, 0.16, 0.4284, 0.1368, 0.9124, 0.1469, 0.9124, 0.1469, 0.4284, 0.1368, 0.4128, 0.1153, 0.8982, 0.1274, 0.8982, 0.1274, 0.4128, 0.1153, 0.3946, 0.09599, 0.8817, 0.1098, 0.8817, 0.1098, 0.3946, 0.09599, 0.3742, 0.07908, 0.8631, 0.09438, 0.8631, 0.09438, 0.3742, 0.07908, 0.3518, 0.06487, 0.8427, 0.08143, 0.8427, 0.08143, 0.3518, 0.06487, 0.3278, 0.05357, 0.8208, 0.07115, 0.8208, 0.07115, 0.3278, 0.05357, 0.3025, 0.04537, 0.7978, 0.06368, 0.7978, 0.06368, 0.3025, 0.04537, 0.2765, 0.0404, 0.7741, 0.05915, 0.7741, 0.05915, 0.2765, 0.0404, 0.25, 0.03873, 0.75, 0.05764, 0.75, 0.05764, 0.25, 0.03873, 0.2235, 0.0404, 0.7259, 0.05915, 0.7259, 0.05915, 0.2235, 0.0404, 0.1975, 0.04537, 0.7022, 0.06368, 0.7022, 0.06368, 0.1975, 0.04537, 0.1722, 0.05357, 0.6792, 0.07115, 0.6792, 0.07115, 0.1722, 0.05357, 0.1482, 0.06487, 0.6573, 0.08143, 0.6573, 0.08143, 0.1482, 0.06487, 0.1258, 0.07908, 0.6369, 0.09438, 0.6369, 0.09438, 0.1258, 0.07908, 0.1054, 0.09599, 0.6183, 0.1098, 0.6183, 0.1098, 0.1054, 0.09599, 0.08722, 0.1153, 0.6018, 0.1274, 0.6018, 0.1274, 0.08722, 0.1153, 0.07162, 0.1368, 0.5876, 0.1469, 0.5876, 0.1469, 0.07162, 0.1368, 0.05884, 0.16, 0.5759, 0.1681, 0.5759, 0.1681, 0.05884, 0.16, 0.04907, 0.1847, 0.5671, 0.1906, 0.5671, 0.1906, 0.04907, 0.1847, 0.04248, 0.2104, 0.561, 0.214, 0.561, 0.214, 0.04248, 0.2104, 0.03915, 0.2367, 0.558, 0.2379, 0.558, 0.2379, 0.03915, 0.2367, 0.03915, 0.2633, 0.558, 0.2621, 0.558, 0.2621, 0.03915, 0.2633, 0.04248, 0.2896, 0.561, 0.286, 0.561, 0.286, 0.04248, 0.2896, 0.04907, 0.3153, 0.5671, 0.3094, 0.5671, 0.3094, 0.04907, 0.3153, 0.05884, 0.34, 0.5759, 0.3319, 0.5759, 0.3319, 0.05884, 0.34, 0.07162, 0.3632, 0.5876, 0.3531, 0.5876, 0.3531, 0.07162, 0.3632, 0.08722, 0.3847, 0.6018, 0.3726, 0.6018, 0.3726, 0.08722, 0.3847, 0.1054, 0.404, 0.6183, 0.3902, 0.6183, 0.3902, 0.1054, 0.404, 0.1258, 0.4209, 0.6369, 0.4056, 0.6369, 0.4056, 0.1258, 0.4209, 0.1482, 0.4351, 0.6573, 0.4186, 0.6573, 0.4186, 0.1482, 0.4351, 0.1722, 0.4464, 0.6792, 0.4289, 0.6792, 0.4289, 0.1722, 0.4464, 0.1975, 0.4546, 0.7022, 0.4363, 0.7022, 0.4363, 0.1975, 0.4546, 0.2235, 0.4596, 0.7259, 0.4408, 0.7259, 0.4408, 0.2235, 0.4596, 0.25, 0.4613, 0.75, 0.4424, 0.75, 0.4424, 0.25, 0.4613, 0.2765, 0.4596, 0.7741, 0.4408])
me_cylinder_002.materials.append(mat_metal)
me_cylinder_002.use_remesh_fix_poles = True
me_cylinder_002.use_remesh_preserve_attributes = False
me_cylinder_002.use_mirror_vertex_groups = False
me_cylinder_002.update()
me_cylinder_004 = bpy.data.meshes.new('Cylinder.004')
me_cylinder_004.from_pydata([(5.226, 0.29, -10.86), (5.046, 1.392, -5.875), (5.283, 0.2845, -10.86), (5.102, 1.398, -5.875), (5.337, 0.268, -10.86), (5.159, 1.394, -5.875), (5.387, 0.2412, -10.86), (5.214, 1.378, -5.875), (5.431, 0.2051, -10.86), (5.264, 1.352, -5.875), (5.467, 0.1611, -10.86), (5.309, 1.317, -5.875), (5.494, 0.111, -10.86), (5.346, 1.274, -5.875), (5.511, 0.05658, -10.86), (5.373, 1.224, -5.875), (5.516, -1.625e-08, -10.86), (5.391, 1.17, -5.875), (5.511, -0.05658, -10.86), (5.397, 1.114, -5.875), (5.494, -0.111, -10.86), (5.393, 1.057, -5.875), (5.467, -0.1611, -10.86), (5.377, 1.002, -5.875), (5.431, -0.2051, -10.86), (5.351, 0.9516, -5.875), (5.387, -0.2412, -10.86), (5.316, 0.907, -5.875), (5.337, -0.268, -10.86), (5.273, 0.8702, -5.875), (5.283, -0.2845, -10.86), (5.223, 0.8425, -5.875), (5.226, -0.29, -10.86), (5.169, 0.825, -5.875), (5.17, -0.2845, -10.86), (5.112, 0.8185, -5.875), (5.115, -0.268, -10.86), (5.056, 0.8231, -5.875), (5.065, -0.2412, -10.86), (5.001, 0.8386, -5.875), (5.021, -0.2051, -10.86), (4.95, 0.8646, -5.875), (4.985, -0.1611, -10.86), (4.906, 0.8999, -5.875), (4.958, -0.111, -10.86), (4.869, 0.9432, -5.875), (4.942, -0.05658, -10.86), (4.841, 0.9928, -5.875), (4.936, 2.419e-07, -10.86), (4.824, 1.047, -5.875), (4.942, 0.05658, -10.86), (4.817, 1.103, -5.875), (4.958, 0.111, -10.86), (4.822, 1.16, -5.875), (4.985, 0.1611, -10.86), (4.838, 1.215, -5.875), (5.021, 0.2051, -10.86), (4.863, 1.265, -5.875), (5.065, 0.2412, -10.86), (4.899, 1.31, -5.875), (5.115, 0.268, -10.86), (4.942, 1.347, -5.875), (5.17, 0.2845, -10.86), (4.992, 1.374, -5.875)], [], [(0, 1, 3, 2), (2, 3, 5, 4), (4, 5, 7, 6), (6, 7, 9, 8), (8, 9, 11, 10), (10, 11, 13, 12), (12, 13, 15, 14), (14, 15, 17, 16), (16, 17, 19, 18), (18, 19, 21, 20), (20, 21, 23, 22), (22, 23, 25, 24), (24, 25, 27, 26), (26, 27, 29, 28), (28, 29, 31, 30), (30, 31, 33, 32), (32, 33, 35, 34), (34, 35, 37, 36), (36, 37, 39, 38), (38, 39, 41, 40), (40, 41, 43, 42), (42, 43, 45, 44), (44, 45, 47, 46), (46, 47, 49, 48), (48, 49, 51, 50), (50, 51, 53, 52), (52, 53, 55, 54), (54, 55, 57, 56), (56, 57, 59, 58), (58, 59, 61, 60), (60, 61, 63, 62), (62, 63, 1, 0)])
me_cylinder_004.polygons.foreach_set('use_smooth', [True] * 32)
_uv = me_cylinder_004.uv_layers.new(name='UVMap')
_uv.uv.foreach_set('vector', [1.0, 0.5, 1.0, 1.0, 0.9688, 1.0, 0.9688, 0.5, 0.9688, 0.5, 0.9688, 1.0, 0.9375, 1.0, 0.9375, 0.5, 0.9375, 0.5, 0.9375, 1.0, 0.9062, 1.0, 0.9062, 0.5, 0.9062, 0.5, 0.9062, 1.0, 0.875, 1.0, 0.875, 0.5, 0.875, 0.5, 0.875, 1.0, 0.8438, 1.0, 0.8438, 0.5, 0.8438, 0.5, 0.8438, 1.0, 0.8125, 1.0, 0.8125, 0.5, 0.8125, 0.5, 0.8125, 1.0, 0.7812, 1.0, 0.7812, 0.5, 0.7812, 0.5, 0.7812, 1.0, 0.75, 1.0, 0.75, 0.5, 0.75, 0.5, 0.75, 1.0, 0.7188, 1.0, 0.7188, 0.5, 0.7188, 0.5, 0.7188, 1.0, 0.6875, 1.0, 0.6875, 0.5, 0.6875, 0.5, 0.6875, 1.0, 0.6562, 1.0, 0.6562, 0.5, 0.6562, 0.5, 0.6562, 1.0, 0.625, 1.0, 0.625, 0.5, 0.625, 0.5, 0.625, 1.0, 0.5938, 1.0, 0.5938, 0.5, 0.5938, 0.5, 0.5938, 1.0, 0.5625, 1.0, 0.5625, 0.5, 0.5625, 0.5, 0.5625, 1.0, 0.5312, 1.0, 0.5312, 0.5, 0.5312, 0.5, 0.5312, 1.0, 0.5, 1.0, 0.5, 0.5, 0.5, 0.5, 0.5, 1.0, 0.4688, 1.0, 0.4688, 0.5, 0.4688, 0.5, 0.4688, 1.0, 0.4375, 1.0, 0.4375, 0.5, 0.4375, 0.5, 0.4375, 1.0, 0.4062, 1.0, 0.4062, 0.5, 0.4062, 0.5, 0.4062, 1.0, 0.375, 1.0, 0.375, 0.5, 0.375, 0.5, 0.375, 1.0, 0.3438, 1.0, 0.3438, 0.5, 0.3438, 0.5, 0.3438, 1.0, 0.3125, 1.0, 0.3125, 0.5, 0.3125, 0.5, 0.3125, 1.0, 0.2812, 1.0, 0.2812, 0.5, 0.2812, 0.5, 0.2812, 1.0, 0.25, 1.0, 0.25, 0.5, 0.25, 0.5, 0.25, 1.0, 0.2188, 1.0, 0.2188, 0.5, 0.2188, 0.5, 0.2188, 1.0, 0.1875, 1.0, 0.1875, 0.5, 0.1875, 0.5, 0.1875, 1.0, 0.1562, 1.0, 0.1562, 0.5, 0.1562, 0.5, 0.1562, 1.0, 0.125, 1.0, 0.125, 0.5, 0.125, 0.5, 0.125, 1.0, 0.09375, 1.0, 0.09375, 0.5, 0.09375, 0.5, 0.09375, 1.0, 0.0625, 1.0, 0.0625, 0.5, 0.0625, 0.5, 0.0625, 1.0, 0.03125, 1.0, 0.03125, 0.5, 0.03125, 0.5, 0.03125, 1.0, 0.0, 1.0, 0.0, 0.5])
me_cylinder_004.materials.append(mat_metal)
me_cylinder_004.use_remesh_fix_poles = True
me_cylinder_004.use_remesh_preserve_attributes = False
me_cylinder_004.use_mirror_vertex_groups = False
me_cylinder_004.update()

# ---- objects
ob_camera = bpy.data.objects.new('Camera', cam_camera)
ob_tower = bpy.data.objects.new('tower', me_cylinder_003)
ob_metal_rings = bpy.data.objects.new('metal_rings', me_cylinder_002)
ob_trans_rot6 = bpy.data.objects.new('trans_rot6', None)
ob_trans_spiral = bpy.data.objects.new('trans_spiral', None)
ob_metal_columns = bpy.data.objects.new('metal_columns', me_cylinder_004)
ob_sun = bpy.data.objects.new('Sun', light_sun)

# ---- transforms, parenting, visibility, modifiers, constraints
ob_camera.location = (10.67, -14.82, 3.858)
ob_camera.rotation_euler = (1.109, 0.0, 0.8149)
ob_camera.lock_rotations_4d = False
ob_camera.empty_display_type = 'ARROWS'
ob_camera.color = (0.0, 0.0, 0.0, 0.0)
ob_camera.display_type = 'WIRE'
ob_camera.lineart.crease_threshold = 0.0
ob_tower.location = (0.0, 0.0, 0.7195)
ob_tower.scale = (1.0, 1.0, 1.061)
ob_tower.lineart.crease_threshold = 0.0
_m = ob_tower.modifiers.new('Auto Smooth', 'NODES')
_m.node_group = ng_auto_smooth
_gi = [s.identifier for s in ng_auto_smooth.interface.items_tree if s.item_type == 'SOCKET' and s.in_out == 'INPUT']
_m[_gi[1]] = 1.045  # Angle
ob_metal_rings.location = (0.0, 0.0, 0.0)
ob_metal_rings.lineart.crease_threshold = 0.0
_m = ob_metal_rings.modifiers.new('apply', 'ARRAY')
_m.count = 5
_m.use_relative_offset = False
_m.use_object_offset = True
_m.offset_object = ob_trans_spiral
_m = ob_metal_rings.modifiers.new('apply.001', 'BEVEL')
_m.width = 0.03
_m.width_pct = 0.03
_m.segments = 2
ob_trans_rot6.location = (0.0, 0.0, 0.0)
ob_trans_rot6.rotation_euler = (0.0, 0.0, 1.047)
ob_trans_rot6.lineart.crease_threshold = 0.0
ob_trans_spiral.location = (0.0, 0.0, 5.0)
ob_trans_spiral.rotation_euler = (0.0, 0.0, 0.2094)
ob_trans_spiral.lineart.crease_threshold = 0.0
ob_metal_columns.location = (0.0, 0.0, 0.0)
ob_metal_columns.lineart.crease_threshold = 0.0
_m = ob_metal_columns.modifiers.new('apply', 'ARRAY')
_m.count = 6
_m.use_relative_offset = False
_m.use_object_offset = True
_m.offset_object = ob_trans_rot6
_m = ob_metal_columns.modifiers.new('apply2', 'ARRAY')
_m.count = 5
_m.use_relative_offset = False
_m.use_merge_vertices = True
_m.merge_threshold = 0.07
_m.use_object_offset = True
_m.offset_object = ob_trans_spiral
ob_sun.location = (16.92, -18.58, 10.17)
ob_sun.rotation_euler = (0.8559, -0.1423, 1.391)
ob_sun.lineart.crease_threshold = 0.0

# ---- collection membership
col_collection.objects.link(ob_camera)
col_collection.objects.link(ob_tower)
col_collection.objects.link(ob_metal_rings)
col_collection.objects.link(ob_trans_rot6)
col_collection.objects.link(ob_trans_spiral)
col_collection.objects.link(ob_metal_columns)
col_collection.objects.link(ob_sun)

# ---- scene / render settings (as saved in the file)
scene.camera = ob_camera
scene.frame_start = 1; scene.frame_end = 250; scene.frame_set(1)
scene.render.engine = 'CYCLES'
scene.cycles.use_denoising = False
scene.cycles.samples = 128
scene.cycles.sampling_pattern = 'TABULATED_SOBOL'
scene.cycles.use_adaptive_sampling = False
scene.cycles.use_light_tree = False
scene.view_settings.view_transform = 'Filmic'
bpy.context.view_layer.update()
